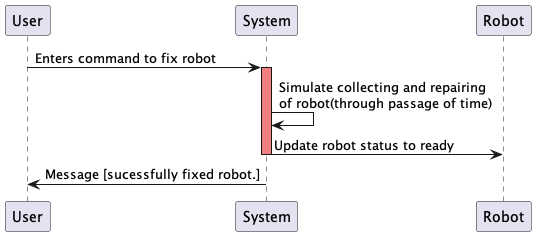

The diagram above was rendered by PlantUML. Its source (embedded in the PNG):
@startuml

User -> System: Enters command to fix robot
activate System #LightCoral
System -> System: Simulate collecting and repairing \nof robot(through passage of time)
System -> Robot : Update robot status to ready
deactivate
System -> User: Message [sucessfully fixed robot.] 

@enduml